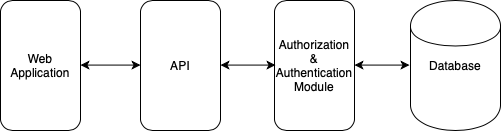

The diagram above was exported from draw.io. Its source (the exported page's mxGraphModel, read from the mxfile embedded in the PNG):
<mxGraphModel dx="1188" dy="702" grid="1" gridSize="10" guides="1" tooltips="1" connect="1" arrows="1" fold="1" page="1" pageScale="1" pageWidth="827" pageHeight="1169" math="0" shadow="0">
  <root>
    <mxCell id="0" />
    <mxCell id="1" parent="0" />
    <mxCell id="qN2SPTWRVL5OOBF91dIm-9" value="Authorization&lt;br&gt;&amp;amp;&lt;br&gt;Authentication&lt;br&gt;Module" style="rounded=1;whiteSpace=wrap;html=1;" vertex="1" parent="1">
      <mxGeometry x="374" y="140" width="80" height="130" as="geometry" />
    </mxCell>
    <mxCell id="qN2SPTWRVL5OOBF91dIm-10" value="API" style="rounded=1;whiteSpace=wrap;html=1;" vertex="1" parent="1">
      <mxGeometry x="240" y="140" width="80" height="130" as="geometry" />
    </mxCell>
    <mxCell id="qN2SPTWRVL5OOBF91dIm-11" value="" style="shape=cylinder;whiteSpace=wrap;html=1;boundedLbl=1;backgroundOutline=1;" vertex="1" parent="1">
      <mxGeometry x="510" y="140" width="90" height="130" as="geometry" />
    </mxCell>
    <mxCell id="qN2SPTWRVL5OOBF91dIm-18" value="Web Application" style="rounded=1;whiteSpace=wrap;html=1;" vertex="1" parent="1">
      <mxGeometry x="100" y="140" width="80" height="130" as="geometry" />
    </mxCell>
    <mxCell id="qN2SPTWRVL5OOBF91dIm-19" value="" style="endArrow=classic;startArrow=classic;html=1;exitX=1;exitY=0.5;exitDx=0;exitDy=0;" edge="1" parent="1">
      <mxGeometry width="50" height="50" relative="1" as="geometry">
        <mxPoint x="180" y="204.58" as="sourcePoint" />
        <mxPoint x="240" y="204.58" as="targetPoint" />
      </mxGeometry>
    </mxCell>
    <mxCell id="qN2SPTWRVL5OOBF91dIm-20" value="" style="endArrow=classic;startArrow=classic;html=1;exitX=1;exitY=0.5;exitDx=0;exitDy=0;entryX=0;entryY=0.25;entryDx=0;entryDy=0;" edge="1" parent="1">
      <mxGeometry width="50" height="50" relative="1" as="geometry">
        <mxPoint x="320" y="204.5799999999999" as="sourcePoint" />
        <mxPoint x="375" y="204.5799999999999" as="targetPoint" />
      </mxGeometry>
    </mxCell>
    <mxCell id="qN2SPTWRVL5OOBF91dIm-21" value="" style="endArrow=classic;startArrow=classic;html=1;exitX=1;exitY=0.5;exitDx=0;exitDy=0;entryX=0;entryY=0.25;entryDx=0;entryDy=0;" edge="1" parent="1">
      <mxGeometry width="50" height="50" relative="1" as="geometry">
        <mxPoint x="454" y="204.5799999999999" as="sourcePoint" />
        <mxPoint x="509" y="204.5799999999999" as="targetPoint" />
      </mxGeometry>
    </mxCell>
    <mxCell id="qN2SPTWRVL5OOBF91dIm-22" value="Database" style="rounded=0;whiteSpace=wrap;html=1;fillColor=none;strokeColor=none;" vertex="1" parent="1">
      <mxGeometry x="530" y="195" width="50" height="20" as="geometry" />
    </mxCell>
  </root>
</mxGraphModel>